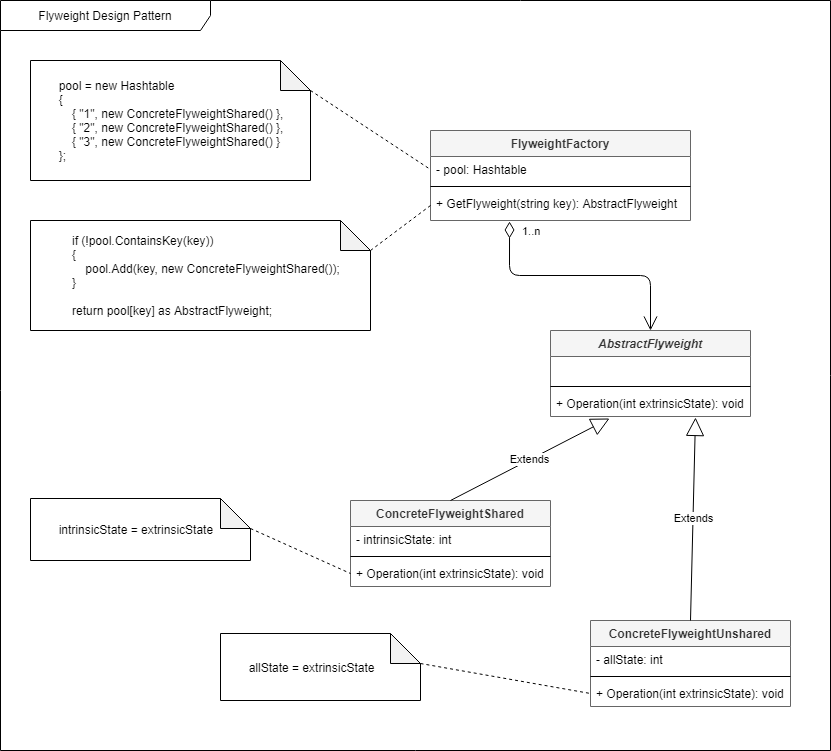

The diagram above was exported from draw.io. Its source (the exported page's mxGraphModel, read from the mxfile embedded in the PNG):
<mxGraphModel dx="1422" dy="762" grid="1" gridSize="10" guides="1" tooltips="1" connect="1" arrows="1" fold="1" page="1" pageScale="1" pageWidth="850" pageHeight="1100" math="0" shadow="0">
  <root>
    <mxCell id="0" />
    <mxCell id="1" parent="0" />
    <mxCell id="cJmxbHs3yJ7_QE2m7Sr_-29" value="Flyweight Design Pattern" style="shape=umlFrame;whiteSpace=wrap;html=1;width=210;height=30;" parent="1" vertex="1">
      <mxGeometry x="10" y="10" width="830" height="750" as="geometry" />
    </mxCell>
    <mxCell id="cJmxbHs3yJ7_QE2m7Sr_-1" value="AbstractFlyweight" style="swimlane;fontStyle=3;align=center;verticalAlign=top;childLayout=stackLayout;horizontal=1;startSize=26;horizontalStack=0;resizeParent=1;resizeParentMax=0;resizeLast=0;collapsible=1;marginBottom=0;fillColor=#f5f5f5;strokeColor=#666666;fontColor=#333333;" parent="1" vertex="1">
      <mxGeometry x="560" y="340" width="200" height="86" as="geometry" />
    </mxCell>
    <mxCell id="cJmxbHs3yJ7_QE2m7Sr_-2" value=" " style="text;strokeColor=none;fillColor=none;align=left;verticalAlign=top;spacingLeft=4;spacingRight=4;overflow=hidden;rotatable=0;points=[[0,0.5],[1,0.5]];portConstraint=eastwest;" parent="cJmxbHs3yJ7_QE2m7Sr_-1" vertex="1">
      <mxGeometry y="26" width="200" height="26" as="geometry" />
    </mxCell>
    <mxCell id="cJmxbHs3yJ7_QE2m7Sr_-3" value="" style="line;strokeWidth=1;fillColor=none;align=left;verticalAlign=middle;spacingTop=-1;spacingLeft=3;spacingRight=3;rotatable=0;labelPosition=right;points=[];portConstraint=eastwest;" parent="cJmxbHs3yJ7_QE2m7Sr_-1" vertex="1">
      <mxGeometry y="52" width="200" height="8" as="geometry" />
    </mxCell>
    <mxCell id="cJmxbHs3yJ7_QE2m7Sr_-4" value="+ Operation(int extrinsicState): void" style="text;strokeColor=none;fillColor=none;align=left;verticalAlign=top;spacingLeft=4;spacingRight=4;overflow=hidden;rotatable=0;points=[[0,0.5],[1,0.5]];portConstraint=eastwest;" parent="cJmxbHs3yJ7_QE2m7Sr_-1" vertex="1">
      <mxGeometry y="60" width="200" height="26" as="geometry" />
    </mxCell>
    <mxCell id="cJmxbHs3yJ7_QE2m7Sr_-5" value="ConcreteFlyweightShared" style="swimlane;fontStyle=1;align=center;verticalAlign=top;childLayout=stackLayout;horizontal=1;startSize=26;horizontalStack=0;resizeParent=1;resizeParentMax=0;resizeLast=0;collapsible=1;marginBottom=0;fillColor=#f5f5f5;strokeColor=#666666;fontColor=#333333;" parent="1" vertex="1">
      <mxGeometry x="360" y="510" width="200" height="86" as="geometry" />
    </mxCell>
    <mxCell id="cJmxbHs3yJ7_QE2m7Sr_-6" value="- intrinsicState: int" style="text;strokeColor=none;fillColor=none;align=left;verticalAlign=top;spacingLeft=4;spacingRight=4;overflow=hidden;rotatable=0;points=[[0,0.5],[1,0.5]];portConstraint=eastwest;" parent="cJmxbHs3yJ7_QE2m7Sr_-5" vertex="1">
      <mxGeometry y="26" width="200" height="26" as="geometry" />
    </mxCell>
    <mxCell id="cJmxbHs3yJ7_QE2m7Sr_-7" value="" style="line;strokeWidth=1;fillColor=none;align=left;verticalAlign=middle;spacingTop=-1;spacingLeft=3;spacingRight=3;rotatable=0;labelPosition=right;points=[];portConstraint=eastwest;" parent="cJmxbHs3yJ7_QE2m7Sr_-5" vertex="1">
      <mxGeometry y="52" width="200" height="8" as="geometry" />
    </mxCell>
    <mxCell id="cJmxbHs3yJ7_QE2m7Sr_-8" value="+ Operation(int extrinsicState): void" style="text;strokeColor=none;fillColor=none;align=left;verticalAlign=top;spacingLeft=4;spacingRight=4;overflow=hidden;rotatable=0;points=[[0,0.5],[1,0.5]];portConstraint=eastwest;" parent="cJmxbHs3yJ7_QE2m7Sr_-5" vertex="1">
      <mxGeometry y="60" width="200" height="26" as="geometry" />
    </mxCell>
    <mxCell id="cJmxbHs3yJ7_QE2m7Sr_-9" value="&amp;nbsp; &amp;nbsp; &amp;nbsp; &amp;nbsp; intrinsicState = extrinsicState" style="shape=note;whiteSpace=wrap;html=1;backgroundOutline=1;darkOpacity=0.05;align=left;" parent="1" vertex="1">
      <mxGeometry x="40" y="508" width="220" height="62" as="geometry" />
    </mxCell>
    <mxCell id="cJmxbHs3yJ7_QE2m7Sr_-10" value="" style="endArrow=none;dashed=1;html=1;entryX=0;entryY=0.5;entryDx=0;entryDy=0;exitX=0;exitY=0;exitDx=220;exitDy=30;exitPerimeter=0;" parent="1" source="cJmxbHs3yJ7_QE2m7Sr_-9" target="cJmxbHs3yJ7_QE2m7Sr_-8" edge="1">
      <mxGeometry width="50" height="50" relative="1" as="geometry">
        <mxPoint x="150" y="480" as="sourcePoint" />
        <mxPoint x="200" y="430" as="targetPoint" />
      </mxGeometry>
    </mxCell>
    <mxCell id="cJmxbHs3yJ7_QE2m7Sr_-11" value="ConcreteFlyweightUnshared" style="swimlane;fontStyle=1;align=center;verticalAlign=top;childLayout=stackLayout;horizontal=1;startSize=26;horizontalStack=0;resizeParent=1;resizeParentMax=0;resizeLast=0;collapsible=1;marginBottom=0;fillColor=#f5f5f5;strokeColor=#666666;fontColor=#333333;" parent="1" vertex="1">
      <mxGeometry x="600" y="630" width="200" height="86" as="geometry" />
    </mxCell>
    <mxCell id="cJmxbHs3yJ7_QE2m7Sr_-12" value="- allState: int" style="text;strokeColor=none;fillColor=none;align=left;verticalAlign=top;spacingLeft=4;spacingRight=4;overflow=hidden;rotatable=0;points=[[0,0.5],[1,0.5]];portConstraint=eastwest;" parent="cJmxbHs3yJ7_QE2m7Sr_-11" vertex="1">
      <mxGeometry y="26" width="200" height="26" as="geometry" />
    </mxCell>
    <mxCell id="cJmxbHs3yJ7_QE2m7Sr_-13" value="" style="line;strokeWidth=1;fillColor=none;align=left;verticalAlign=middle;spacingTop=-1;spacingLeft=3;spacingRight=3;rotatable=0;labelPosition=right;points=[];portConstraint=eastwest;" parent="cJmxbHs3yJ7_QE2m7Sr_-11" vertex="1">
      <mxGeometry y="52" width="200" height="8" as="geometry" />
    </mxCell>
    <mxCell id="cJmxbHs3yJ7_QE2m7Sr_-14" value="+ Operation(int extrinsicState): void" style="text;strokeColor=none;fillColor=none;align=left;verticalAlign=top;spacingLeft=4;spacingRight=4;overflow=hidden;rotatable=0;points=[[0,0.5],[1,0.5]];portConstraint=eastwest;" parent="cJmxbHs3yJ7_QE2m7Sr_-11" vertex="1">
      <mxGeometry y="60" width="200" height="26" as="geometry" />
    </mxCell>
    <mxCell id="cJmxbHs3yJ7_QE2m7Sr_-15" value="&amp;nbsp; &amp;nbsp; &amp;nbsp; &amp;nbsp; allState = extrinsicState" style="shape=note;whiteSpace=wrap;html=1;backgroundOutline=1;darkOpacity=0.05;align=left;" parent="1" vertex="1">
      <mxGeometry x="230" y="643" width="200" height="67" as="geometry" />
    </mxCell>
    <mxCell id="cJmxbHs3yJ7_QE2m7Sr_-16" value="" style="endArrow=none;dashed=1;html=1;entryX=0;entryY=0.5;entryDx=0;entryDy=0;exitX=0;exitY=0;exitDx=200;exitDy=30;exitPerimeter=0;" parent="1" source="cJmxbHs3yJ7_QE2m7Sr_-15" target="cJmxbHs3yJ7_QE2m7Sr_-14" edge="1">
      <mxGeometry width="50" height="50" relative="1" as="geometry">
        <mxPoint x="150" y="650" as="sourcePoint" />
        <mxPoint x="200" y="600" as="targetPoint" />
      </mxGeometry>
    </mxCell>
    <mxCell id="cJmxbHs3yJ7_QE2m7Sr_-17" value="FlyweightFactory" style="swimlane;fontStyle=1;align=center;verticalAlign=top;childLayout=stackLayout;horizontal=1;startSize=26;horizontalStack=0;resizeParent=1;resizeParentMax=0;resizeLast=0;collapsible=1;marginBottom=0;fillColor=#f5f5f5;strokeColor=#666666;fontColor=#333333;" parent="1" vertex="1">
      <mxGeometry x="440" y="140" width="260" height="90" as="geometry" />
    </mxCell>
    <mxCell id="cJmxbHs3yJ7_QE2m7Sr_-18" value="- pool: Hashtable" style="text;strokeColor=none;fillColor=none;align=left;verticalAlign=top;spacingLeft=4;spacingRight=4;overflow=hidden;rotatable=0;points=[[0,0.5],[1,0.5]];portConstraint=eastwest;" parent="cJmxbHs3yJ7_QE2m7Sr_-17" vertex="1">
      <mxGeometry y="26" width="260" height="26" as="geometry" />
    </mxCell>
    <mxCell id="cJmxbHs3yJ7_QE2m7Sr_-19" value="" style="line;strokeWidth=1;fillColor=none;align=left;verticalAlign=middle;spacingTop=-1;spacingLeft=3;spacingRight=3;rotatable=0;labelPosition=right;points=[];portConstraint=eastwest;" parent="cJmxbHs3yJ7_QE2m7Sr_-17" vertex="1">
      <mxGeometry y="52" width="260" height="8" as="geometry" />
    </mxCell>
    <mxCell id="cJmxbHs3yJ7_QE2m7Sr_-20" value="+ GetFlyweight(string key): AbstractFlyweight" style="text;strokeColor=none;fillColor=none;align=left;verticalAlign=top;spacingLeft=4;spacingRight=4;overflow=hidden;rotatable=0;points=[[0,0.5],[1,0.5]];portConstraint=eastwest;" parent="cJmxbHs3yJ7_QE2m7Sr_-17" vertex="1">
      <mxGeometry y="60" width="260" height="30" as="geometry" />
    </mxCell>
    <mxCell id="cJmxbHs3yJ7_QE2m7Sr_-21" value="&lt;div&gt;&amp;nbsp; &amp;nbsp; &amp;nbsp; &amp;nbsp; pool = new Hashtable&lt;/div&gt;&lt;div&gt;&amp;nbsp; &amp;nbsp; &amp;nbsp; &amp;nbsp; {&lt;/div&gt;&lt;div&gt;&amp;nbsp; &amp;nbsp; &amp;nbsp; &amp;nbsp; &amp;nbsp; &amp;nbsp; { &quot;1&quot;, new ConcreteFlyweightShared() },&lt;/div&gt;&lt;div&gt;&amp;nbsp; &amp;nbsp; &amp;nbsp; &amp;nbsp; &amp;nbsp; &amp;nbsp; { &quot;2&quot;, new ConcreteFlyweightShared() },&lt;/div&gt;&lt;div&gt;&amp;nbsp; &amp;nbsp; &amp;nbsp; &amp;nbsp; &amp;nbsp; &amp;nbsp; { &quot;3&quot;, new ConcreteFlyweightShared() }&lt;/div&gt;&lt;div&gt;&amp;nbsp; &amp;nbsp; &amp;nbsp; &amp;nbsp; };&lt;/div&gt;" style="shape=note;whiteSpace=wrap;html=1;backgroundOutline=1;darkOpacity=0.05;align=left;" parent="1" vertex="1">
      <mxGeometry x="40" y="70" width="280" height="120" as="geometry" />
    </mxCell>
    <mxCell id="cJmxbHs3yJ7_QE2m7Sr_-22" value="&lt;div&gt;&amp;nbsp; &amp;nbsp; &amp;nbsp; &amp;nbsp; &amp;nbsp; &amp;nbsp; if (!pool.ContainsKey(key))&lt;/div&gt;&lt;div&gt;&amp;nbsp; &amp;nbsp; &amp;nbsp; &amp;nbsp; &amp;nbsp; &amp;nbsp; {&lt;/div&gt;&lt;div&gt;&amp;nbsp; &amp;nbsp; &amp;nbsp; &amp;nbsp; &amp;nbsp; &amp;nbsp; &amp;nbsp; &amp;nbsp; pool.Add(key, new ConcreteFlyweightShared());&lt;/div&gt;&lt;div&gt;&amp;nbsp; &amp;nbsp; &amp;nbsp; &amp;nbsp; &amp;nbsp; &amp;nbsp; }&lt;/div&gt;&lt;div&gt;&lt;br&gt;&lt;/div&gt;&lt;div&gt;&amp;nbsp; &amp;nbsp; &amp;nbsp; &amp;nbsp; &amp;nbsp; &amp;nbsp; return pool[key] as AbstractFlyweight;&lt;/div&gt;" style="shape=note;whiteSpace=wrap;html=1;backgroundOutline=1;darkOpacity=0.05;align=left;" parent="1" vertex="1">
      <mxGeometry x="40" y="230" width="340" height="110" as="geometry" />
    </mxCell>
    <mxCell id="cJmxbHs3yJ7_QE2m7Sr_-23" value="" style="endArrow=none;dashed=1;html=1;entryX=0;entryY=0.5;entryDx=0;entryDy=0;exitX=0;exitY=0;exitDx=280;exitDy=30;exitPerimeter=0;" parent="1" source="cJmxbHs3yJ7_QE2m7Sr_-21" target="cJmxbHs3yJ7_QE2m7Sr_-18" edge="1">
      <mxGeometry width="50" height="50" relative="1" as="geometry">
        <mxPoint x="370" y="155" as="sourcePoint" />
        <mxPoint x="420" y="105" as="targetPoint" />
      </mxGeometry>
    </mxCell>
    <mxCell id="cJmxbHs3yJ7_QE2m7Sr_-24" value="" style="endArrow=none;dashed=1;html=1;entryX=0;entryY=0.5;entryDx=0;entryDy=0;exitX=0;exitY=0;exitDx=340;exitDy=30;exitPerimeter=0;" parent="1" source="cJmxbHs3yJ7_QE2m7Sr_-22" target="cJmxbHs3yJ7_QE2m7Sr_-20" edge="1">
      <mxGeometry width="50" height="50" relative="1" as="geometry">
        <mxPoint x="400" y="300" as="sourcePoint" />
        <mxPoint x="450" y="250" as="targetPoint" />
      </mxGeometry>
    </mxCell>
    <mxCell id="cJmxbHs3yJ7_QE2m7Sr_-26" value="Extends" style="endArrow=block;endSize=16;endFill=0;html=1;exitX=0.5;exitY=0;exitDx=0;exitDy=0;entryX=0.295;entryY=1.077;entryDx=0;entryDy=0;entryPerimeter=0;" parent="1" source="cJmxbHs3yJ7_QE2m7Sr_-5" target="cJmxbHs3yJ7_QE2m7Sr_-4" edge="1">
      <mxGeometry width="160" relative="1" as="geometry">
        <mxPoint x="340" y="460" as="sourcePoint" />
        <mxPoint x="500" y="460" as="targetPoint" />
      </mxGeometry>
    </mxCell>
    <mxCell id="cJmxbHs3yJ7_QE2m7Sr_-27" value="Extends" style="endArrow=block;endSize=16;endFill=0;html=1;exitX=0.5;exitY=0;exitDx=0;exitDy=0;entryX=0.725;entryY=1.038;entryDx=0;entryDy=0;entryPerimeter=0;" parent="1" source="cJmxbHs3yJ7_QE2m7Sr_-11" target="cJmxbHs3yJ7_QE2m7Sr_-4" edge="1">
      <mxGeometry width="160" relative="1" as="geometry">
        <mxPoint x="560" y="520" as="sourcePoint" />
        <mxPoint x="720" y="520" as="targetPoint" />
      </mxGeometry>
    </mxCell>
    <mxCell id="cJmxbHs3yJ7_QE2m7Sr_-28" value="1..n" style="endArrow=open;html=1;endSize=12;startArrow=diamondThin;startSize=14;startFill=0;edgeStyle=orthogonalEdgeStyle;align=left;verticalAlign=bottom;exitX=0.304;exitY=1.033;exitDx=0;exitDy=0;exitPerimeter=0;entryX=0.5;entryY=0;entryDx=0;entryDy=0;" parent="1" source="cJmxbHs3yJ7_QE2m7Sr_-20" target="cJmxbHs3yJ7_QE2m7Sr_-1" edge="1">
      <mxGeometry x="-0.848" y="11" relative="1" as="geometry">
        <mxPoint x="400" y="320" as="sourcePoint" />
        <mxPoint x="560" y="320" as="targetPoint" />
        <mxPoint as="offset" />
      </mxGeometry>
    </mxCell>
  </root>
</mxGraphModel>